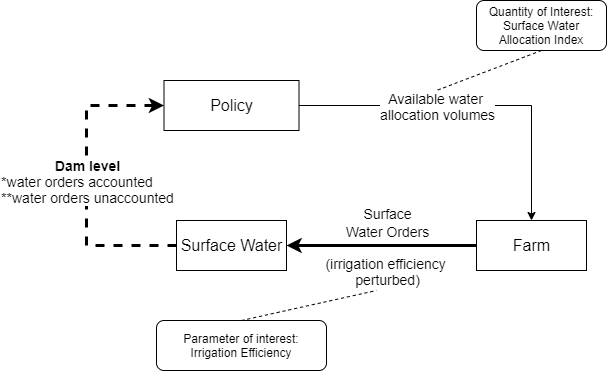

The diagram above was exported from draw.io. Its source (the exported page's mxGraphModel, read from the mxfile embedded in the PNG):
<mxGraphModel dx="1086" dy="806" grid="1" gridSize="10" guides="1" tooltips="1" connect="1" arrows="1" fold="1" page="1" pageScale="1" pageWidth="850" pageHeight="1100" math="0" shadow="0">
  <root>
    <mxCell id="0" />
    <mxCell id="1" parent="0" />
    <mxCell id="2" value="&lt;font style=&quot;font-size: 16px&quot;&gt;Farm&lt;/font&gt;" style="html=1;strokeWidth=1;strokeColor=#000000;" vertex="1" parent="1">
      <mxGeometry x="600" y="320" width="110" height="50" as="geometry" />
    </mxCell>
    <mxCell id="3" value="&lt;font style=&quot;font-size: 16px&quot;&gt;Policy&lt;/font&gt;" style="html=1;strokeWidth=1;strokeColor=#000000;" vertex="1" parent="1">
      <mxGeometry x="287.5" y="180" width="135" height="50" as="geometry" />
    </mxCell>
    <mxCell id="4" value="&lt;font style=&quot;font-size: 16px&quot;&gt;Surface Water&lt;/font&gt;" style="html=1;strokeWidth=1;strokeColor=#000000;" vertex="1" parent="1">
      <mxGeometry x="300" y="320" width="110" height="50" as="geometry" />
    </mxCell>
    <mxCell id="5" style="edgeStyle=orthogonalEdgeStyle;rounded=0;html=1;exitX=1;exitY=0.5;entryX=0.5;entryY=0;startArrow=none;startFill=0;endArrow=classic;endFill=1;jettySize=auto;orthogonalLoop=1;entryDx=0;entryDy=0;" edge="1" source="3" target="2" parent="1">
      <mxGeometry relative="1" as="geometry" />
    </mxCell>
    <mxCell id="6" value="Available water&amp;nbsp;&lt;br&gt;allocation volumes" style="text;html=1;resizable=0;points=[];align=center;verticalAlign=middle;labelBackgroundColor=#ffffff;fontSize=14;" vertex="1" connectable="0" parent="5">
      <mxGeometry x="-0.2488" y="-1" relative="1" as="geometry">
        <mxPoint x="6.5" y="-1" as="offset" />
      </mxGeometry>
    </mxCell>
    <mxCell id="7" style="edgeStyle=orthogonalEdgeStyle;rounded=0;html=1;exitX=0;exitY=0.5;entryX=1;entryY=0.5;startArrow=none;startFill=0;endArrow=classic;endFill=1;jettySize=auto;orthogonalLoop=1;entryDx=0;entryDy=0;strokeWidth=3;exitDx=0;exitDy=0;" edge="1" source="2" target="4" parent="1">
      <mxGeometry relative="1" as="geometry">
        <Array as="points">
          <mxPoint x="410" y="345" />
        </Array>
        <mxPoint x="437.5" y="380" as="targetPoint" />
      </mxGeometry>
    </mxCell>
    <mxCell id="8" value="&lt;span style=&quot;font-size: 14px&quot;&gt;Surface&lt;/span&gt;&lt;br style=&quot;font-size: 14px;&quot;&gt;&lt;span style=&quot;font-size: 14px&quot;&gt;Water Orders&lt;br&gt;&lt;br&gt;(irrigation efficiency &lt;br&gt;perturbed)&lt;br&gt;&lt;/span&gt;" style="text;html=1;align=center;verticalAlign=middle;resizable=0;points=[];labelBackgroundColor=none;" vertex="1" connectable="0" parent="7">
      <mxGeometry x="-0.2632" y="-1" relative="1" as="geometry">
        <mxPoint x="-20" y="1" as="offset" />
      </mxGeometry>
    </mxCell>
    <mxCell id="9" style="edgeStyle=orthogonalEdgeStyle;rounded=0;html=1;exitX=0;exitY=0.5;entryX=0;entryY=0.5;startArrow=none;startFill=0;endArrow=classic;endFill=1;jettySize=auto;orthogonalLoop=1;exitDx=0;exitDy=0;strokeWidth=3;dashed=1;" edge="1" source="4" target="3" parent="1">
      <mxGeometry relative="1" as="geometry">
        <Array as="points">
          <mxPoint x="210" y="345" />
          <mxPoint x="210" y="205" />
        </Array>
        <mxPoint x="190" y="415" as="sourcePoint" />
      </mxGeometry>
    </mxCell>
    <mxCell id="10" value="&lt;font style=&quot;font-size: 14px&quot;&gt;&lt;b&gt;Dam level&lt;/b&gt;&lt;br&gt;&lt;div style=&quot;text-align: left&quot;&gt;*water orders accounted&lt;/div&gt;&lt;div style=&quot;text-align: left&quot;&gt;**water orders unaccounted&lt;/div&gt;&lt;/font&gt;" style="text;html=1;resizable=0;points=[];align=center;verticalAlign=middle;labelBackgroundColor=#ffffff;fontSize=14;" vertex="1" connectable="0" parent="9">
      <mxGeometry x="-0.2121" y="-1" relative="1" as="geometry">
        <mxPoint x="-1" y="-34" as="offset" />
      </mxGeometry>
    </mxCell>
    <mxCell id="11" style="rounded=0;orthogonalLoop=1;jettySize=auto;html=1;exitX=0.5;exitY=0;exitDx=0;exitDy=0;dashed=1;strokeWidth=1;endArrow=none;endFill=0;" edge="1" source="12" parent="1">
      <mxGeometry relative="1" as="geometry">
        <mxPoint x="500" y="390" as="targetPoint" />
      </mxGeometry>
    </mxCell>
    <mxCell id="12" value="Parameter of interest:&lt;br&gt;Irrigation Efficiency" style="text;html=1;strokeColor=#000000;fillColor=none;align=center;verticalAlign=middle;whiteSpace=wrap;rounded=1;labelBackgroundColor=none;" vertex="1" parent="1">
      <mxGeometry x="280" y="420" width="170" height="50" as="geometry" />
    </mxCell>
    <mxCell id="13" style="edgeStyle=none;rounded=0;orthogonalLoop=1;jettySize=auto;html=1;exitX=0.5;exitY=1;exitDx=0;exitDy=0;dashed=1;endArrow=none;endFill=0;strokeWidth=1;" edge="1" source="14" parent="1">
      <mxGeometry relative="1" as="geometry">
        <mxPoint x="560" y="190" as="targetPoint" />
      </mxGeometry>
    </mxCell>
    <mxCell id="14" value="Quantity of Interest:&lt;br&gt;Surface Water Allocation Index" style="text;html=1;strokeColor=#000000;fillColor=none;align=center;verticalAlign=middle;whiteSpace=wrap;rounded=1;labelBackgroundColor=none;" vertex="1" parent="1">
      <mxGeometry x="600" y="100" width="130" height="50" as="geometry" />
    </mxCell>
  </root>
</mxGraphModel>